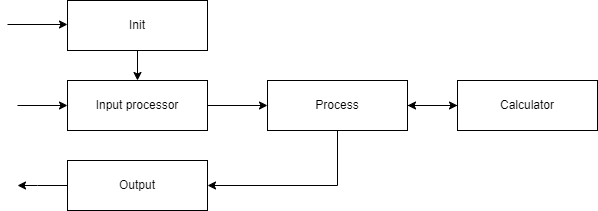

The diagram above was exported from draw.io. Its source (the exported page's mxGraphModel, read from the mxfile embedded in the PNG):
<mxGraphModel dx="1038" dy="539" grid="1" gridSize="10" guides="1" tooltips="1" connect="1" arrows="1" fold="1" page="1" pageScale="1" pageWidth="850" pageHeight="1100" math="0" shadow="0">
  <root>
    <mxCell id="0" />
    <mxCell id="1" parent="0" />
    <mxCell id="lirwUerVedEnFm563OF9-6" style="edgeStyle=orthogonalEdgeStyle;rounded=0;orthogonalLoop=1;jettySize=auto;html=1;startArrow=classic;startFill=1;endArrow=none;endFill=0;" edge="1" parent="1" source="lirwUerVedEnFm563OF9-1">
      <mxGeometry relative="1" as="geometry">
        <mxPoint x="50" y="265" as="targetPoint" />
      </mxGeometry>
    </mxCell>
    <mxCell id="lirwUerVedEnFm563OF9-10" style="edgeStyle=orthogonalEdgeStyle;rounded=0;orthogonalLoop=1;jettySize=auto;html=1;entryX=0;entryY=0.5;entryDx=0;entryDy=0;startArrow=none;startFill=0;endArrow=classic;endFill=1;" edge="1" parent="1" source="lirwUerVedEnFm563OF9-1" target="lirwUerVedEnFm563OF9-2">
      <mxGeometry relative="1" as="geometry" />
    </mxCell>
    <mxCell id="lirwUerVedEnFm563OF9-1" value="Input processor" style="rounded=0;whiteSpace=wrap;html=1;" vertex="1" parent="1">
      <mxGeometry x="100" y="240" width="140" height="50" as="geometry" />
    </mxCell>
    <mxCell id="lirwUerVedEnFm563OF9-8" style="edgeStyle=orthogonalEdgeStyle;rounded=0;orthogonalLoop=1;jettySize=auto;html=1;entryX=0;entryY=0.5;entryDx=0;entryDy=0;startArrow=none;startFill=0;endArrow=classic;endFill=1;" edge="1" parent="1" source="lirwUerVedEnFm563OF9-2" target="lirwUerVedEnFm563OF9-3">
      <mxGeometry relative="1" as="geometry" />
    </mxCell>
    <mxCell id="lirwUerVedEnFm563OF9-13" style="edgeStyle=orthogonalEdgeStyle;rounded=0;orthogonalLoop=1;jettySize=auto;html=1;entryX=1;entryY=0.5;entryDx=0;entryDy=0;startArrow=none;startFill=0;endArrow=classic;endFill=1;" edge="1" parent="1" source="lirwUerVedEnFm563OF9-2" target="lirwUerVedEnFm563OF9-12">
      <mxGeometry relative="1" as="geometry">
        <Array as="points">
          <mxPoint x="370" y="345" />
        </Array>
      </mxGeometry>
    </mxCell>
    <mxCell id="lirwUerVedEnFm563OF9-2" value="Process" style="rounded=0;whiteSpace=wrap;html=1;" vertex="1" parent="1">
      <mxGeometry x="300" y="240" width="140" height="50" as="geometry" />
    </mxCell>
    <mxCell id="lirwUerVedEnFm563OF9-9" style="edgeStyle=orthogonalEdgeStyle;rounded=0;orthogonalLoop=1;jettySize=auto;html=1;startArrow=none;startFill=0;endArrow=classic;endFill=1;" edge="1" parent="1" source="lirwUerVedEnFm563OF9-3" target="lirwUerVedEnFm563OF9-2">
      <mxGeometry relative="1" as="geometry" />
    </mxCell>
    <mxCell id="lirwUerVedEnFm563OF9-3" value="Calculator" style="rounded=0;whiteSpace=wrap;html=1;" vertex="1" parent="1">
      <mxGeometry x="490" y="240" width="140" height="50" as="geometry" />
    </mxCell>
    <mxCell id="lirwUerVedEnFm563OF9-5" style="edgeStyle=orthogonalEdgeStyle;rounded=0;orthogonalLoop=1;jettySize=auto;html=1;entryX=0.5;entryY=0;entryDx=0;entryDy=0;" edge="1" parent="1" source="lirwUerVedEnFm563OF9-4" target="lirwUerVedEnFm563OF9-1">
      <mxGeometry relative="1" as="geometry" />
    </mxCell>
    <mxCell id="lirwUerVedEnFm563OF9-4" value="Init" style="rounded=0;whiteSpace=wrap;html=1;" vertex="1" parent="1">
      <mxGeometry x="100" y="160" width="140" height="50" as="geometry" />
    </mxCell>
    <mxCell id="lirwUerVedEnFm563OF9-7" style="edgeStyle=orthogonalEdgeStyle;rounded=0;orthogonalLoop=1;jettySize=auto;html=1;startArrow=classic;startFill=1;endArrow=none;endFill=0;" edge="1" parent="1">
      <mxGeometry relative="1" as="geometry">
        <mxPoint x="40" y="184" as="targetPoint" />
        <mxPoint x="100" y="184" as="sourcePoint" />
      </mxGeometry>
    </mxCell>
    <mxCell id="lirwUerVedEnFm563OF9-14" style="edgeStyle=orthogonalEdgeStyle;rounded=0;orthogonalLoop=1;jettySize=auto;html=1;startArrow=none;startFill=0;endArrow=classic;endFill=1;" edge="1" parent="1" source="lirwUerVedEnFm563OF9-12">
      <mxGeometry relative="1" as="geometry">
        <mxPoint x="50" y="345" as="targetPoint" />
        <Array as="points">
          <mxPoint x="70" y="345" />
          <mxPoint x="70" y="345" />
        </Array>
      </mxGeometry>
    </mxCell>
    <mxCell id="lirwUerVedEnFm563OF9-12" value="Output" style="rounded=0;whiteSpace=wrap;html=1;" vertex="1" parent="1">
      <mxGeometry x="100" y="320" width="140" height="50" as="geometry" />
    </mxCell>
  </root>
</mxGraphModel>